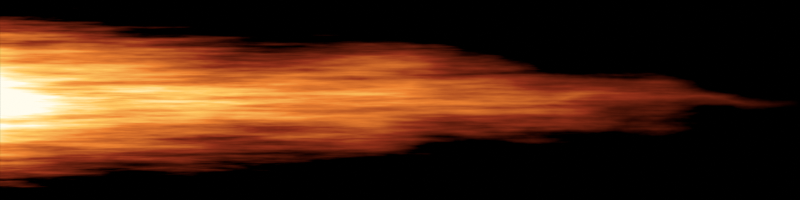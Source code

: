 # Source: vet_lua_qua_cau_lua.blend  (saved by Blender 5.2.44; exported with 4.5.12 LTS)
import bpy
from mathutils import Matrix  # noqa: F401  (used for matrix-valued properties, if any)

bpy.ops.wm.read_factory_settings(use_empty=True)
scene = bpy.context.scene
scene.name = 'Scene'

# ---- collections
col_collection = bpy.data.collections.new('Collection'); scene.collection.children.link(col_collection)
col_luaduoi = bpy.data.collections.new('LuaDuoi'); scene.collection.children.link(col_luaduoi)

# ---- materials (node trees are filled in below, after node groups)
mat_m_damluacuon = bpy.data.materials.new('M_DamLuaCuon')
mat_m_vetluadai = bpy.data.materials.new('M_VetLuaDai')

# ---- material node trees
mat_m_damluacuon.use_nodes = True; mat_m_damluacuon.node_tree.nodes.clear()
_N = mat_m_damluacuon.node_tree.nodes; _L = mat_m_damluacuon.node_tree.links
n0 = _N.new('ShaderNodeOutputMaterial'); n0.name = 'Material Output'; n0.location = (0, 0)
n1 = _N.new('ShaderNodeEmission'); n1.name = 'Emission'; n1.location = (0, 0)
n2 = _N.new('ShaderNodeTexCoord'); n2.name = 'Texture Coordinate'; n2.location = (0, 0)
n3 = _N.new('ShaderNodeValue'); n3.name = 'Pha'; n3.location = (0, 0)
n3.outputs[0].default_value = 1.0
n4 = _N.new('ShaderNodeVectorMath'); n4.name = 'Vector Math'; n4.location = (0, 0)
n4.operation = 'SUBTRACT'
n4.inputs[1].default_value = (0.5, 0.5, 0.0)
n5 = _N.new('ShaderNodeTexNoise'); n5.name = 'Noise Texture'; n5.location = (0, 0)
n5.width = 160
n5.noise_dimensions = '4D'
n5.inputs[2].default_value = 3.0
n5.inputs[3].default_value = 6.0
n5.inputs[4].default_value = 0.55
n6 = _N.new('ShaderNodeMath'); n6.name = 'Math'; n6.location = (0, 0)
n6.operation = 'MULTIPLY'
n6.inputs[1].default_value = 2.2
n7 = _N.new('ShaderNodeVectorMath'); n7.name = 'Vector Math.001'; n7.location = (0, 0)
n7.operation = 'SUBTRACT'
n7.inputs[1].default_value = (0.5, 0.5, 0.5)
n8 = _N.new('ShaderNodeVectorMath'); n8.name = 'Vector Math.002'; n8.location = (0, 0)
n8.operation = 'SCALE'
n9 = _N.new('ShaderNodeMapRange'); n9.name = 'Map Range'; n9.location = (0, 0)
n9.inputs[3].default_value = 0.22
n9.inputs[4].default_value = 0.6
n10 = _N.new('ShaderNodeVectorMath'); n10.name = 'Vector Math.003'; n10.location = (0, 0)
n11 = _N.new('ShaderNodeVectorMath'); n11.name = 'Vector Math.004'; n11.location = (0, 0)
n11.operation = 'LENGTH'
n12 = _N.new('ShaderNodeMapRange'); n12.name = 'Map Range.001'; n12.location = (0, 0)
n12.inputs[3].default_value = 0.3
n12.inputs[4].default_value = 0.46
n13 = _N.new('ShaderNodeMath'); n13.name = 'Math.001'; n13.location = (0, 0)
n13.operation = 'DIVIDE'
n14 = _N.new('ShaderNodeMath'); n14.name = 'Math.002'; n14.location = (0, 0)
n14.operation = 'SUBTRACT'
n14.use_clamp = True
n14.inputs[0].default_value = 1.0
n15 = _N.new('ShaderNodeMath'); n15.name = 'Math.003'; n15.location = (0, 0)
n15.operation = 'POWER'
n15.inputs[1].default_value = 1.7
n16 = _N.new('ShaderNodeTexNoise'); n16.name = 'Noise Texture.001'; n16.location = (0, 0)
n16.width = 160
n16.noise_dimensions = '4D'
n16.inputs[2].default_value = 7.5
n16.inputs[3].default_value = 8.0
n16.inputs[4].default_value = 0.62
n17 = _N.new('ShaderNodeMath'); n17.name = 'Math.004'; n17.location = (0, 0)
n17.operation = 'MULTIPLY'
n17.inputs[1].default_value = 3.1
n18 = _N.new('ShaderNodeMapRange'); n18.name = 'Map Range.002'; n18.location = (0, 0)
n18.inputs[1].default_value = 0.4
n18.inputs[2].default_value = 0.7
n19 = _N.new('ShaderNodeMath'); n19.name = 'Math.005'; n19.location = (0, 0)
n19.operation = 'MULTIPLY'
n20 = _N.new('ShaderNodeMapRange'); n20.name = 'Map Range.003'; n20.location = (0, 0)
n20.inputs[3].default_value = 1.9
n20.inputs[4].default_value = 0.45
n21 = _N.new('ShaderNodeMath'); n21.name = 'Math.006'; n21.location = (0, 0)
n21.operation = 'MULTIPLY'
n21.use_clamp = True
n22 = _N.new('ShaderNodeValToRGB'); n22.name = 'Color Ramp'; n22.location = (0, 0)
while len(n22.color_ramp.elements) > 1: n22.color_ramp.elements.remove(n22.color_ramp.elements[-1])
n22.color_ramp.elements[0].position = 0.0; n22.color_ramp.elements[0].color = (0.0, 0.0, 0.0, 1.0)
_e = n22.color_ramp.elements.new(0.2); _e.color = (0.35, 0.04, 0.01, 1.0)
_e = n22.color_ramp.elements.new(0.35); _e.color = (0.85, 0.22, 0.03, 1.0)
_e = n22.color_ramp.elements.new(0.62); _e.color = (1.0, 0.58, 0.12, 1.0)
_e = n22.color_ramp.elements.new(0.85); _e.color = (1.0, 0.86, 0.45, 1.0)
_e = n22.color_ramp.elements.new(1.0); _e.color = (1.0, 0.97, 0.85, 1.0)
_L.new(n2.outputs[2], n4.inputs[0])
_L.new(n2.outputs[2], n5.inputs[0])
_L.new(n3.outputs[0], n6.inputs[0])
_L.new(n6.outputs[0], n5.inputs[1])
_L.new(n5.outputs[1], n7.inputs[0])
_L.new(n7.outputs[0], n8.inputs[0])
_L.new(n3.outputs[0], n9.inputs[0])
_L.new(n9.outputs[0], n8.inputs[3])
_L.new(n4.outputs[0], n10.inputs[0])
_L.new(n8.outputs[0], n10.inputs[1])
_L.new(n10.outputs[0], n11.inputs[0])
_L.new(n3.outputs[0], n12.inputs[0])
_L.new(n11.outputs[1], n13.inputs[0])
_L.new(n12.outputs[0], n13.inputs[1])
_L.new(n13.outputs[0], n14.inputs[1])
_L.new(n14.outputs[0], n15.inputs[0])
_L.new(n10.outputs[0], n16.inputs[0])
_L.new(n3.outputs[0], n17.inputs[0])
_L.new(n17.outputs[0], n16.inputs[1])
_L.new(n16.outputs[0], n18.inputs[0])
_L.new(n15.outputs[0], n19.inputs[0])
_L.new(n18.outputs[0], n19.inputs[1])
_L.new(n3.outputs[0], n20.inputs[0])
_L.new(n19.outputs[0], n21.inputs[0])
_L.new(n20.outputs[0], n21.inputs[1])
_L.new(n21.outputs[0], n22.inputs[0])
_L.new(n22.outputs[0], n1.inputs[0])
_L.new(n1.outputs[0], n0.inputs[0])
n0.is_active_output = True
mat_m_vetluadai.use_nodes = True; mat_m_vetluadai.node_tree.nodes.clear()
_N = mat_m_vetluadai.node_tree.nodes; _L = mat_m_vetluadai.node_tree.links
n0 = _N.new('ShaderNodeOutputMaterial'); n0.name = 'Material Output'; n0.location = (0, 0)
n1 = _N.new('ShaderNodeEmission'); n1.name = 'Emission'; n1.location = (0, 0)
n2 = _N.new('ShaderNodeTexCoord'); n2.name = 'Texture Coordinate'; n2.location = (0, 0)
n3 = _N.new('ShaderNodeSeparateXYZ'); n3.name = 'Separate XYZ'; n3.location = (0, 0)
n4 = _N.new('ShaderNodeMapping'); n4.name = 'Mapping'; n4.location = (0, 0)
n4.inputs[3].default_value = (1.6, 7.0, 1.0)
n5 = _N.new('ShaderNodeTexNoise'); n5.name = 'Noise Texture'; n5.location = (0, 0)
n5.width = 160
n5.inputs[2].default_value = 3.0
n5.inputs[3].default_value = 8.0
n5.inputs[4].default_value = 0.6
n6 = _N.new('ShaderNodeTexNoise'); n6.name = 'Noise Texture.001'; n6.location = (0, 0)
n6.width = 160
n6.inputs[3].default_value = 5.0
n7 = _N.new('ShaderNodeMath'); n7.name = 'Math'; n7.location = (0, 0)
n7.operation = 'SUBTRACT'
n8 = _N.new('ShaderNodeMath'); n8.name = 'Math.001'; n8.location = (0, 0)
n8.operation = 'MULTIPLY'
n8.inputs[1].default_value = 0.55
n9 = _N.new('ShaderNodeMath'); n9.name = 'Math.002'; n9.location = (0, 0)
n9.operation = 'MULTIPLY'
n10 = _N.new('ShaderNodeMath'); n10.name = 'Math.003'; n10.location = (0, 0)
n11 = _N.new('ShaderNodeMath'); n11.name = 'Math.004'; n11.location = (0, 0)
n11.operation = 'SUBTRACT'
n12 = _N.new('ShaderNodeMath'); n12.name = 'Math.005'; n12.location = (0, 0)
n12.operation = 'ABSOLUTE'
n13 = _N.new('ShaderNodeMath'); n13.name = 'Math.006'; n13.location = (0, 0)
n13.operation = 'SUBTRACT'
n13.use_clamp = True
n13.inputs[0].default_value = 1.0
n14 = _N.new('ShaderNodeMath'); n14.name = 'Math.007'; n14.location = (0, 0)
n14.operation = 'POWER'
n14.inputs[1].default_value = 0.8
n15 = _N.new('ShaderNodeMath'); n15.name = 'Math.008'; n15.location = (0, 0)
n15.operation = 'MULTIPLY'
n15.inputs[1].default_value = 0.4
n16 = _N.new('ShaderNodeMath'); n16.name = 'Math.009'; n16.location = (0, 0)
n16.inputs[1].default_value = 0.03
n17 = _N.new('ShaderNodeMath'); n17.name = 'Math.010'; n17.location = (0, 0)
n17.operation = 'MULTIPLY'
n17.inputs[1].default_value = 0.9
n18 = _N.new('ShaderNodeMath'); n18.name = 'Math.011'; n18.location = (0, 0)
n18.inputs[0].default_value = 0.55
n19 = _N.new('ShaderNodeMath'); n19.name = 'Math.012'; n19.location = (0, 0)
n19.operation = 'MULTIPLY'
n20 = _N.new('ShaderNodeMath'); n20.name = 'Math.013'; n20.location = (0, 0)
n20.operation = 'DIVIDE'
n21 = _N.new('ShaderNodeMath'); n21.name = 'Math.014'; n21.location = (0, 0)
n21.operation = 'SUBTRACT'
n21.use_clamp = True
n21.inputs[0].default_value = 1.0
n22 = _N.new('ShaderNodeMath'); n22.name = 'Math.015'; n22.location = (0, 0)
n22.operation = 'POWER'
n22.inputs[1].default_value = 1.4
n23 = _N.new('ShaderNodeMath'); n23.name = 'Math.016'; n23.location = (0, 0)
n23.operation = 'SUBTRACT'
n23.use_clamp = True
n23.inputs[0].default_value = 1.0
n24 = _N.new('ShaderNodeMath'); n24.name = 'Math.017'; n24.location = (0, 0)
n24.operation = 'POWER'
n24.inputs[1].default_value = 1.25
n25 = _N.new('ShaderNodeMapRange'); n25.name = 'Map Range'; n25.location = (0, 0)
n25.inputs[1].default_value = 0.3
n25.inputs[2].default_value = 0.72
n26 = _N.new('ShaderNodeMath'); n26.name = 'Math.018'; n26.location = (0, 0)
n26.operation = 'MULTIPLY'
n27 = _N.new('ShaderNodeMath'); n27.name = 'Math.019'; n27.location = (0, 0)
n27.operation = 'MULTIPLY'
n27.inputs[1].default_value = 1.1
n28 = _N.new('ShaderNodeMath'); n28.name = 'Math.020'; n28.location = (0, 0)
n28.inputs[0].default_value = 0.35
n29 = _N.new('ShaderNodeMath'); n29.name = 'Math.021'; n29.location = (0, 0)
n29.operation = 'MULTIPLY'
n29.use_clamp = True
n30 = _N.new('ShaderNodeMath'); n30.name = 'Math.022'; n30.location = (0, 0)
n30.operation = 'DIVIDE'
n30.inputs[1].default_value = 0.12
n31 = _N.new('ShaderNodeMath'); n31.name = 'Math.023'; n31.location = (0, 0)
n31.operation = 'SUBTRACT'
n31.use_clamp = True
n31.inputs[0].default_value = 1.0
n32 = _N.new('ShaderNodeMath'); n32.name = 'Math.024'; n32.location = (0, 0)
n32.operation = 'POWER'
n32.inputs[1].default_value = 2.0
n33 = _N.new('ShaderNodeMath'); n33.name = 'Math.025'; n33.location = (0, 0)
n33.operation = 'MULTIPLY'
n34 = _N.new('ShaderNodeMath'); n34.name = 'Math.026'; n34.location = (0, 0)
n34.operation = 'MULTIPLY'
n34.inputs[1].default_value = 0.6
n35 = _N.new('ShaderNodeMath'); n35.name = 'Math.027'; n35.location = (0, 0)
n35.use_clamp = True
n36 = _N.new('ShaderNodeValToRGB'); n36.name = 'Color Ramp'; n36.location = (0, 0)
while len(n36.color_ramp.elements) > 1: n36.color_ramp.elements.remove(n36.color_ramp.elements[-1])
n36.color_ramp.elements[0].position = 0.0; n36.color_ramp.elements[0].color = (0.0, 0.0, 0.0, 1.0)
_e = n36.color_ramp.elements.new(0.12); _e.color = (0.3, 0.03, 0.01, 1.0)
_e = n36.color_ramp.elements.new(0.35); _e.color = (0.85, 0.22, 0.03, 1.0)
_e = n36.color_ramp.elements.new(0.62); _e.color = (1.0, 0.58, 0.12, 1.0)
_e = n36.color_ramp.elements.new(0.85); _e.color = (1.0, 0.86, 0.45, 1.0)
_e = n36.color_ramp.elements.new(1.0); _e.color = (1.0, 0.97, 0.85, 1.0)
_L.new(n2.outputs[2], n3.inputs[0])
_L.new(n2.outputs[2], n4.inputs[0])
_L.new(n4.outputs[0], n5.inputs[0])
_L.new(n2.outputs[2], n6.inputs[0])
_L.new(n6.outputs[0], n7.inputs[0])
_L.new(n3.outputs[0], n8.inputs[0])
_L.new(n7.outputs[0], n9.inputs[0])
_L.new(n8.outputs[0], n9.inputs[1])
_L.new(n3.outputs[1], n10.inputs[0])
_L.new(n9.outputs[0], n10.inputs[1])
_L.new(n10.outputs[0], n11.inputs[0])
_L.new(n11.outputs[0], n12.inputs[0])
_L.new(n3.outputs[0], n13.inputs[1])
_L.new(n13.outputs[0], n14.inputs[0])
_L.new(n14.outputs[0], n15.inputs[0])
_L.new(n15.outputs[0], n16.inputs[0])
_L.new(n5.outputs[0], n17.inputs[0])
_L.new(n17.outputs[0], n18.inputs[1])
_L.new(n16.outputs[0], n19.inputs[0])
_L.new(n18.outputs[0], n19.inputs[1])
_L.new(n12.outputs[0], n20.inputs[0])
_L.new(n19.outputs[0], n20.inputs[1])
_L.new(n20.outputs[0], n21.inputs[1])
_L.new(n21.outputs[0], n22.inputs[0])
_L.new(n3.outputs[0], n23.inputs[1])
_L.new(n23.outputs[0], n24.inputs[0])
_L.new(n5.outputs[0], n25.inputs[0])
_L.new(n22.outputs[0], n26.inputs[0])
_L.new(n24.outputs[0], n26.inputs[1])
_L.new(n25.outputs[0], n27.inputs[0])
_L.new(n27.outputs[0], n28.inputs[1])
_L.new(n26.outputs[0], n29.inputs[0])
_L.new(n28.outputs[0], n29.inputs[1])
_L.new(n3.outputs[0], n30.inputs[0])
_L.new(n30.outputs[0], n31.inputs[1])
_L.new(n31.outputs[0], n32.inputs[0])
_L.new(n32.outputs[0], n33.inputs[0])
_L.new(n22.outputs[0], n33.inputs[1])
_L.new(n33.outputs[0], n34.inputs[0])
_L.new(n29.outputs[0], n35.inputs[0])
_L.new(n34.outputs[0], n35.inputs[1])
_L.new(n35.outputs[0], n36.inputs[0])
_L.new(n36.outputs[0], n1.inputs[0])
_L.new(n1.outputs[0], n0.inputs[0])
n0.is_active_output = True

# ---- world
world_world = bpy.data.worlds.new('World'); scene.world = world_world
world_world.use_nodes = True; world_world.node_tree.nodes.clear()
_N = world_world.node_tree.nodes; _L = world_world.node_tree.links
n0 = _N.new('ShaderNodeOutputWorld'); n0.name = 'World Output'; n0.location = (200, 100)
n1 = _N.new('ShaderNodeBackground'); n1.name = 'Background'; n1.location = (-200, 100)
n1.inputs[0].default_value = (0.0, 0.0, 0.0, 1.0)
n1.inputs[1].default_value = 0.0
_L.new(n1.outputs[0], n0.inputs[0])
n0.is_active_output = True
world_world.color = (0.05088, 0.05088, 0.05088)
world_world.sun_shadow_jitter_overblur = 0.0

# ---- cameras
cam_camlua = bpy.data.cameras.new('CamLua')
cam_camlua.type = 'ORTHO'
cam_camlua.ortho_scale = 4.0

# ---- meshes
me_plane = bpy.data.meshes.new('Plane')
me_plane.from_pydata([(-1.0, -1.0, 0.0), (1.0, -1.0, 0.0), (-1.0, 1.0, 0.0), (1.0, 1.0, 0.0)], [], [(0, 1, 3, 2)])
_uv = me_plane.uv_layers.new(name='UVMap')
_uv.uv.foreach_set('vector', [0.0, 0.0, 1.0, 0.0, 1.0, 1.0, 0.0, 1.0])
me_plane.materials.append(mat_m_damluacuon)
me_plane.update()
me_plane_001 = bpy.data.meshes.new('Plane.001')
me_plane_001.from_pydata([(-0.5, -0.5, 0.0), (0.5, -0.5, 0.0), (-0.5, 0.5, 0.0), (0.5, 0.5, 0.0)], [], [(0, 1, 3, 2)])
_uv = me_plane_001.uv_layers.new(name='UVMap')
_uv.uv.foreach_set('vector', [0.0, 0.0, 1.0, 0.0, 1.0, 1.0, 0.0, 1.0])
me_plane_001.materials.append(mat_m_vetluadai)
me_plane_001.update()

# ---- objects
ob_tamdamlua = bpy.data.objects.new('TamDamLua', me_plane)
ob_camlua = bpy.data.objects.new('CamLua', cam_camlua)
ob_tamvetlua = bpy.data.objects.new('TamVetLua', me_plane_001)

# ---- transforms, parenting, visibility, modifiers, constraints
ob_tamdamlua.location = (0.0, 0.0, 0.0)
ob_tamdamlua.hide_render = True
ob_camlua.location = (0.0, 0.0, 5.0)
ob_tamvetlua.location = (0.0, 0.0, 0.0)
ob_tamvetlua.scale = (4.0, 1.0, 1.0)

# ---- collection membership
col_luaduoi.objects.link(ob_tamdamlua)
col_luaduoi.objects.link(ob_camlua)
col_luaduoi.objects.link(ob_tamvetlua)

# ---- scene / render settings (as saved in the file)
scene.camera = ob_camlua
scene.frame_start = 1; scene.frame_end = 250; scene.frame_set(1)
scene.render.engine = 'BLENDER_EEVEE_NEXT'
scene.render.resolution_x = 512
scene.render.resolution_y = 128
scene.render.use_compositing = False
scene.render.bake_bias = 0.0
scene.render.bake_samples = 0
scene.render.compositor_device = 'GPU'
scene.eevee.use_volume_custom_range = False
scene.eevee.fast_gi_thickness_near = 0.1
scene.eevee.fast_gi_thickness_far = 0.0
scene.eevee.ray_tracing_options.screen_trace_thickness = 0.1
scene.view_settings.view_transform = 'Standard'
bpy.context.view_layer.update()
